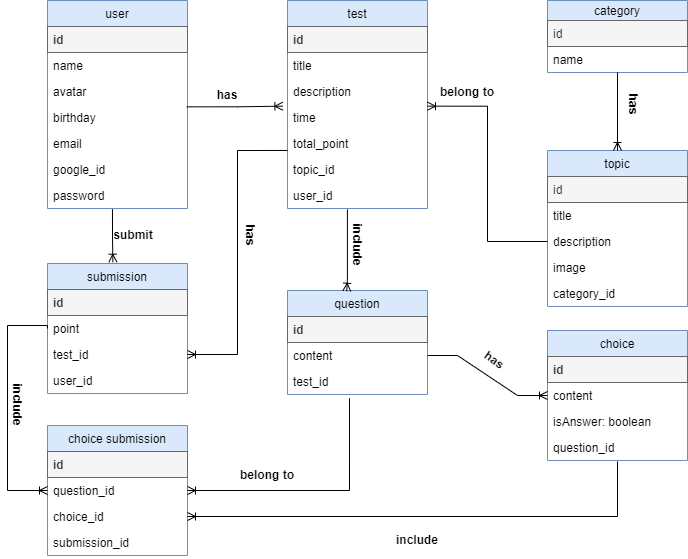

The diagram above was exported from draw.io. Its source (the exported page's mxGraphModel, read from the mxfile embedded in the PNG):
<mxGraphModel dx="794" dy="509" grid="1" gridSize="10" guides="1" tooltips="1" connect="1" arrows="1" fold="1" page="1" pageScale="1" pageWidth="1654" pageHeight="2336" math="0" shadow="0">
  <root>
    <mxCell id="0" />
    <mxCell id="1" parent="0" />
    <mxCell id="YVaQrP5FYLk8eqUk7ihg-1" value="category" style="swimlane;fontStyle=0;childLayout=stackLayout;horizontal=1;startSize=20;fillColor=#dae8fc;horizontalStack=0;resizeParent=1;resizeParentMax=0;resizeLast=0;collapsible=1;marginBottom=0;strokeColor=#6c8ebf;" parent="1" vertex="1">
      <mxGeometry x="580" y="160" width="140" height="72" as="geometry" />
    </mxCell>
    <mxCell id="YVaQrP5FYLk8eqUk7ihg-3" value="id" style="text;strokeColor=#666666;fillColor=#f5f5f5;align=left;verticalAlign=top;spacingLeft=4;spacingRight=4;overflow=hidden;rotatable=0;points=[[0,0.5],[1,0.5]];portConstraint=eastwest;fontColor=#333333;" parent="YVaQrP5FYLk8eqUk7ihg-1" vertex="1">
      <mxGeometry y="20" width="140" height="26" as="geometry" />
    </mxCell>
    <mxCell id="YVaQrP5FYLk8eqUk7ihg-2" value="name" style="text;strokeColor=none;fillColor=none;align=left;verticalAlign=top;spacingLeft=4;spacingRight=4;overflow=hidden;rotatable=0;points=[[0,0.5],[1,0.5]];portConstraint=eastwest;" parent="YVaQrP5FYLk8eqUk7ihg-1" vertex="1">
      <mxGeometry y="46" width="140" height="26" as="geometry" />
    </mxCell>
    <mxCell id="YVaQrP5FYLk8eqUk7ihg-5" value="topic" style="swimlane;fontStyle=0;childLayout=stackLayout;horizontal=1;startSize=26;fillColor=#dae8fc;horizontalStack=0;resizeParent=1;resizeParentMax=0;resizeLast=0;collapsible=1;marginBottom=0;strokeColor=#6c8ebf;" parent="1" vertex="1">
      <mxGeometry x="580" y="310" width="140" height="156" as="geometry" />
    </mxCell>
    <mxCell id="YVaQrP5FYLk8eqUk7ihg-6" value="id" style="text;strokeColor=#666666;fillColor=#f5f5f5;align=left;verticalAlign=top;spacingLeft=4;spacingRight=4;overflow=hidden;rotatable=0;points=[[0,0.5],[1,0.5]];portConstraint=eastwest;fontColor=#333333;" parent="YVaQrP5FYLk8eqUk7ihg-5" vertex="1">
      <mxGeometry y="26" width="140" height="26" as="geometry" />
    </mxCell>
    <mxCell id="YVaQrP5FYLk8eqUk7ihg-7" value="title" style="text;strokeColor=none;fillColor=none;align=left;verticalAlign=top;spacingLeft=4;spacingRight=4;overflow=hidden;rotatable=0;points=[[0,0.5],[1,0.5]];portConstraint=eastwest;" parent="YVaQrP5FYLk8eqUk7ihg-5" vertex="1">
      <mxGeometry y="52" width="140" height="26" as="geometry" />
    </mxCell>
    <mxCell id="YVaQrP5FYLk8eqUk7ihg-8" value="description" style="text;strokeColor=none;fillColor=none;align=left;verticalAlign=top;spacingLeft=4;spacingRight=4;overflow=hidden;rotatable=0;points=[[0,0.5],[1,0.5]];portConstraint=eastwest;" parent="YVaQrP5FYLk8eqUk7ihg-5" vertex="1">
      <mxGeometry y="78" width="140" height="26" as="geometry" />
    </mxCell>
    <mxCell id="YVaQrP5FYLk8eqUk7ihg-19" value="image" style="text;strokeColor=none;fillColor=none;align=left;verticalAlign=top;spacingLeft=4;spacingRight=4;overflow=hidden;rotatable=0;points=[[0,0.5],[1,0.5]];portConstraint=eastwest;" parent="YVaQrP5FYLk8eqUk7ihg-5" vertex="1">
      <mxGeometry y="104" width="140" height="26" as="geometry" />
    </mxCell>
    <mxCell id="YVaQrP5FYLk8eqUk7ihg-20" value="category_id" style="text;strokeColor=none;fillColor=none;align=left;verticalAlign=top;spacingLeft=4;spacingRight=4;overflow=hidden;rotatable=0;points=[[0,0.5],[1,0.5]];portConstraint=eastwest;" parent="YVaQrP5FYLk8eqUk7ihg-5" vertex="1">
      <mxGeometry y="130" width="140" height="26" as="geometry" />
    </mxCell>
    <mxCell id="YVaQrP5FYLk8eqUk7ihg-9" value="test" style="swimlane;fontStyle=0;childLayout=stackLayout;horizontal=1;startSize=26;fillColor=#dae8fc;horizontalStack=0;resizeParent=1;resizeParentMax=0;resizeLast=0;collapsible=1;marginBottom=0;strokeColor=#6c8ebf;" parent="1" vertex="1">
      <mxGeometry x="320" y="160" width="140" height="208" as="geometry" />
    </mxCell>
    <mxCell id="YVaQrP5FYLk8eqUk7ihg-10" value="id" style="text;align=left;verticalAlign=top;spacingLeft=4;spacingRight=4;overflow=hidden;rotatable=0;points=[[0,0.5],[1,0.5]];portConstraint=eastwest;fontStyle=1;fillColor=#f5f5f5;strokeColor=#666666;fontColor=#333333;" parent="YVaQrP5FYLk8eqUk7ihg-9" vertex="1">
      <mxGeometry y="26" width="140" height="26" as="geometry" />
    </mxCell>
    <mxCell id="YVaQrP5FYLk8eqUk7ihg-11" value="title" style="text;strokeColor=none;fillColor=none;align=left;verticalAlign=top;spacingLeft=4;spacingRight=4;overflow=hidden;rotatable=0;points=[[0,0.5],[1,0.5]];portConstraint=eastwest;" parent="YVaQrP5FYLk8eqUk7ihg-9" vertex="1">
      <mxGeometry y="52" width="140" height="26" as="geometry" />
    </mxCell>
    <mxCell id="YVaQrP5FYLk8eqUk7ihg-12" value="description" style="text;strokeColor=none;fillColor=none;align=left;verticalAlign=top;spacingLeft=4;spacingRight=4;overflow=hidden;rotatable=0;points=[[0,0.5],[1,0.5]];portConstraint=eastwest;" parent="YVaQrP5FYLk8eqUk7ihg-9" vertex="1">
      <mxGeometry y="78" width="140" height="26" as="geometry" />
    </mxCell>
    <mxCell id="YVaQrP5FYLk8eqUk7ihg-22" value="time" style="text;strokeColor=none;fillColor=none;align=left;verticalAlign=top;spacingLeft=4;spacingRight=4;overflow=hidden;rotatable=0;points=[[0,0.5],[1,0.5]];portConstraint=eastwest;" parent="YVaQrP5FYLk8eqUk7ihg-9" vertex="1">
      <mxGeometry y="104" width="140" height="26" as="geometry" />
    </mxCell>
    <mxCell id="YVaQrP5FYLk8eqUk7ihg-23" value="total_point" style="text;strokeColor=none;fillColor=none;align=left;verticalAlign=top;spacingLeft=4;spacingRight=4;overflow=hidden;rotatable=0;points=[[0,0.5],[1,0.5]];portConstraint=eastwest;" parent="YVaQrP5FYLk8eqUk7ihg-9" vertex="1">
      <mxGeometry y="130" width="140" height="26" as="geometry" />
    </mxCell>
    <mxCell id="YVaQrP5FYLk8eqUk7ihg-31" value="topic_id" style="text;strokeColor=none;fillColor=none;align=left;verticalAlign=top;spacingLeft=4;spacingRight=4;overflow=hidden;rotatable=0;points=[[0,0.5],[1,0.5]];portConstraint=eastwest;" parent="YVaQrP5FYLk8eqUk7ihg-9" vertex="1">
      <mxGeometry y="156" width="140" height="26" as="geometry" />
    </mxCell>
    <mxCell id="YVaQrP5FYLk8eqUk7ihg-46" value="user_id" style="text;strokeColor=none;fillColor=none;align=left;verticalAlign=top;spacingLeft=4;spacingRight=4;overflow=hidden;rotatable=0;points=[[0,0.5],[1,0.5]];portConstraint=eastwest;" parent="YVaQrP5FYLk8eqUk7ihg-9" vertex="1">
      <mxGeometry y="182" width="140" height="26" as="geometry" />
    </mxCell>
    <mxCell id="YVaQrP5FYLk8eqUk7ihg-13" value="user" style="swimlane;fontStyle=0;childLayout=stackLayout;horizontal=1;startSize=26;fillColor=#dae8fc;horizontalStack=0;resizeParent=1;resizeParentMax=0;resizeLast=0;collapsible=1;marginBottom=0;strokeColor=#6c8ebf;" parent="1" vertex="1">
      <mxGeometry x="80" y="160" width="140" height="208" as="geometry" />
    </mxCell>
    <mxCell id="YVaQrP5FYLk8eqUk7ihg-14" value="id" style="text;align=left;verticalAlign=top;spacingLeft=4;spacingRight=4;overflow=hidden;rotatable=0;points=[[0,0.5],[1,0.5]];portConstraint=eastwest;fontStyle=1;fillColor=#f5f5f5;fontColor=#333333;strokeColor=#666666;" parent="YVaQrP5FYLk8eqUk7ihg-13" vertex="1">
      <mxGeometry y="26" width="140" height="26" as="geometry" />
    </mxCell>
    <mxCell id="YVaQrP5FYLk8eqUk7ihg-18" value="name" style="text;strokeColor=none;fillColor=none;align=left;verticalAlign=top;spacingLeft=4;spacingRight=4;overflow=hidden;rotatable=0;points=[[0,0.5],[1,0.5]];portConstraint=eastwest;" parent="YVaQrP5FYLk8eqUk7ihg-13" vertex="1">
      <mxGeometry y="52" width="140" height="26" as="geometry" />
    </mxCell>
    <mxCell id="YVaQrP5FYLk8eqUk7ihg-15" value="avatar" style="text;strokeColor=none;fillColor=none;align=left;verticalAlign=top;spacingLeft=4;spacingRight=4;overflow=hidden;rotatable=0;points=[[0,0.5],[1,0.5]];portConstraint=eastwest;" parent="YVaQrP5FYLk8eqUk7ihg-13" vertex="1">
      <mxGeometry y="78" width="140" height="26" as="geometry" />
    </mxCell>
    <mxCell id="YVaQrP5FYLk8eqUk7ihg-21" value="birthday" style="text;strokeColor=none;fillColor=none;align=left;verticalAlign=top;spacingLeft=4;spacingRight=4;overflow=hidden;rotatable=0;points=[[0,0.5],[1,0.5]];portConstraint=eastwest;" parent="YVaQrP5FYLk8eqUk7ihg-13" vertex="1">
      <mxGeometry y="104" width="140" height="26" as="geometry" />
    </mxCell>
    <mxCell id="YVaQrP5FYLk8eqUk7ihg-16" value="email" style="text;strokeColor=none;fillColor=none;align=left;verticalAlign=top;spacingLeft=4;spacingRight=4;overflow=hidden;rotatable=0;points=[[0,0.5],[1,0.5]];portConstraint=eastwest;" parent="YVaQrP5FYLk8eqUk7ihg-13" vertex="1">
      <mxGeometry y="130" width="140" height="26" as="geometry" />
    </mxCell>
    <mxCell id="ySPscAENfel_NBlD3v5q-17" value="google_id" style="text;strokeColor=none;fillColor=none;align=left;verticalAlign=top;spacingLeft=4;spacingRight=4;overflow=hidden;rotatable=0;points=[[0,0.5],[1,0.5]];portConstraint=eastwest;" parent="YVaQrP5FYLk8eqUk7ihg-13" vertex="1">
      <mxGeometry y="156" width="140" height="26" as="geometry" />
    </mxCell>
    <mxCell id="YVaQrP5FYLk8eqUk7ihg-17" value="password" style="text;strokeColor=none;fillColor=none;align=left;verticalAlign=top;spacingLeft=4;spacingRight=4;overflow=hidden;rotatable=0;points=[[0,0.5],[1,0.5]];portConstraint=eastwest;" parent="YVaQrP5FYLk8eqUk7ihg-13" vertex="1">
      <mxGeometry y="182" width="140" height="26" as="geometry" />
    </mxCell>
    <mxCell id="YVaQrP5FYLk8eqUk7ihg-25" value="question" style="swimlane;fontStyle=0;childLayout=stackLayout;horizontal=1;startSize=26;fillColor=#dae8fc;horizontalStack=0;resizeParent=1;resizeParentMax=0;resizeLast=0;collapsible=1;marginBottom=0;strokeColor=#6c8ebf;" parent="1" vertex="1">
      <mxGeometry x="320" y="450" width="140" height="104" as="geometry" />
    </mxCell>
    <mxCell id="YVaQrP5FYLk8eqUk7ihg-26" value="id" style="text;strokeColor=#666666;fillColor=#f5f5f5;align=left;verticalAlign=top;spacingLeft=4;spacingRight=4;overflow=hidden;rotatable=0;points=[[0,0.5],[1,0.5]];portConstraint=eastwest;fontStyle=1;fontColor=#333333;" parent="YVaQrP5FYLk8eqUk7ihg-25" vertex="1">
      <mxGeometry y="26" width="140" height="26" as="geometry" />
    </mxCell>
    <mxCell id="YVaQrP5FYLk8eqUk7ihg-27" value="content" style="text;strokeColor=none;fillColor=none;align=left;verticalAlign=top;spacingLeft=4;spacingRight=4;overflow=hidden;rotatable=0;points=[[0,0.5],[1,0.5]];portConstraint=eastwest;" parent="YVaQrP5FYLk8eqUk7ihg-25" vertex="1">
      <mxGeometry y="52" width="140" height="26" as="geometry" />
    </mxCell>
    <mxCell id="YVaQrP5FYLk8eqUk7ihg-37" value="test_id" style="text;strokeColor=none;fillColor=none;align=left;verticalAlign=top;spacingLeft=4;spacingRight=4;overflow=hidden;rotatable=0;points=[[0,0.5],[1,0.5]];portConstraint=eastwest;" parent="YVaQrP5FYLk8eqUk7ihg-25" vertex="1">
      <mxGeometry y="78" width="140" height="26" as="geometry" />
    </mxCell>
    <mxCell id="YVaQrP5FYLk8eqUk7ihg-32" value="submission" style="swimlane;fontStyle=0;childLayout=stackLayout;horizontal=1;startSize=26;fillColor=#dae8fc;horizontalStack=0;resizeParent=1;resizeParentMax=0;resizeLast=0;collapsible=1;marginBottom=0;strokeColor=#6c8ebf;" parent="1" vertex="1">
      <mxGeometry x="80" y="423" width="140" height="130" as="geometry" />
    </mxCell>
    <mxCell id="YVaQrP5FYLk8eqUk7ihg-33" value="id" style="text;strokeColor=#666666;fillColor=#f5f5f5;align=left;verticalAlign=top;spacingLeft=4;spacingRight=4;overflow=hidden;rotatable=0;points=[[0,0.5],[1,0.5]];portConstraint=eastwest;fontStyle=1;fontColor=#333333;" parent="YVaQrP5FYLk8eqUk7ihg-32" vertex="1">
      <mxGeometry y="26" width="140" height="26" as="geometry" />
    </mxCell>
    <mxCell id="YVaQrP5FYLk8eqUk7ihg-34" value="point" style="text;strokeColor=none;fillColor=none;align=left;verticalAlign=top;spacingLeft=4;spacingRight=4;overflow=hidden;rotatable=0;points=[[0,0.5],[1,0.5]];portConstraint=eastwest;" parent="YVaQrP5FYLk8eqUk7ihg-32" vertex="1">
      <mxGeometry y="52" width="140" height="26" as="geometry" />
    </mxCell>
    <mxCell id="YVaQrP5FYLk8eqUk7ihg-35" value="test_id" style="text;strokeColor=none;fillColor=none;align=left;verticalAlign=top;spacingLeft=4;spacingRight=4;overflow=hidden;rotatable=0;points=[[0,0.5],[1,0.5]];portConstraint=eastwest;" parent="YVaQrP5FYLk8eqUk7ihg-32" vertex="1">
      <mxGeometry y="78" width="140" height="26" as="geometry" />
    </mxCell>
    <mxCell id="YVaQrP5FYLk8eqUk7ihg-36" value="user_id" style="text;strokeColor=none;fillColor=none;align=left;verticalAlign=top;spacingLeft=4;spacingRight=4;overflow=hidden;rotatable=0;points=[[0,0.5],[1,0.5]];portConstraint=eastwest;" parent="YVaQrP5FYLk8eqUk7ihg-32" vertex="1">
      <mxGeometry y="104" width="140" height="26" as="geometry" />
    </mxCell>
    <mxCell id="YVaQrP5FYLk8eqUk7ihg-42" value="" style="edgeStyle=orthogonalEdgeStyle;fontSize=12;html=1;endArrow=ERoneToMany;rounded=0;entryX=-0.033;entryY=1.064;entryDx=0;entryDy=0;exitX=0.995;exitY=0.09;exitDx=0;exitDy=0;exitPerimeter=0;entryPerimeter=0;" parent="1" source="YVaQrP5FYLk8eqUk7ihg-21" target="YVaQrP5FYLk8eqUk7ihg-12" edge="1">
      <mxGeometry width="100" height="100" relative="1" as="geometry">
        <mxPoint x="230" y="280" as="sourcePoint" />
        <mxPoint x="330" y="180" as="targetPoint" />
      </mxGeometry>
    </mxCell>
    <mxCell id="YVaQrP5FYLk8eqUk7ihg-43" value="" style="edgeStyle=orthogonalEdgeStyle;fontSize=12;html=1;endArrow=ERoneToMany;rounded=0;entryX=0.5;entryY=0;entryDx=0;entryDy=0;elbow=vertical;exitX=0.5;exitY=1;exitDx=0;exitDy=0;" parent="1" source="YVaQrP5FYLk8eqUk7ihg-1" target="YVaQrP5FYLk8eqUk7ihg-5" edge="1">
      <mxGeometry width="100" height="100" relative="1" as="geometry">
        <mxPoint x="650" y="240" as="sourcePoint" />
        <mxPoint x="610" y="330" as="targetPoint" />
        <Array as="points" />
      </mxGeometry>
    </mxCell>
    <mxCell id="YVaQrP5FYLk8eqUk7ihg-45" value="" style="edgeStyle=orthogonalEdgeStyle;fontSize=12;html=1;endArrow=ERoneToMany;rounded=0;elbow=vertical;exitX=0;exitY=0.5;exitDx=0;exitDy=0;entryX=1;entryY=0.064;entryDx=0;entryDy=0;entryPerimeter=0;" parent="1" source="YVaQrP5FYLk8eqUk7ihg-8" target="YVaQrP5FYLk8eqUk7ihg-22" edge="1">
      <mxGeometry width="100" height="100" relative="1" as="geometry">
        <mxPoint x="540" y="242" as="sourcePoint" />
        <mxPoint x="480" y="310" as="targetPoint" />
        <Array as="points" />
      </mxGeometry>
    </mxCell>
    <mxCell id="YVaQrP5FYLk8eqUk7ihg-49" value="" style="edgeStyle=orthogonalEdgeStyle;fontSize=12;html=1;endArrow=ERoneToMany;rounded=0;elbow=vertical;exitX=0.428;exitY=1.034;exitDx=0;exitDy=0;exitPerimeter=0;entryX=0.423;entryY=0.007;entryDx=0;entryDy=0;entryPerimeter=0;" parent="1" source="YVaQrP5FYLk8eqUk7ihg-46" target="YVaQrP5FYLk8eqUk7ihg-25" edge="1">
      <mxGeometry width="100" height="100" relative="1" as="geometry">
        <mxPoint x="410" y="410" as="sourcePoint" />
        <mxPoint x="420" y="440" as="targetPoint" />
        <Array as="points">
          <mxPoint x="380" y="440" />
          <mxPoint x="379" y="440" />
        </Array>
      </mxGeometry>
    </mxCell>
    <mxCell id="YVaQrP5FYLk8eqUk7ihg-50" value="" style="edgeStyle=orthogonalEdgeStyle;fontSize=12;html=1;endArrow=ERoneToMany;rounded=0;elbow=vertical;entryX=0.467;entryY=-0.01;entryDx=0;entryDy=0;entryPerimeter=0;exitX=0.464;exitY=1.026;exitDx=0;exitDy=0;exitPerimeter=0;" parent="1" source="YVaQrP5FYLk8eqUk7ihg-17" target="YVaQrP5FYLk8eqUk7ihg-32" edge="1">
      <mxGeometry width="100" height="100" relative="1" as="geometry">
        <mxPoint x="140" y="340" as="sourcePoint" />
        <mxPoint x="450" y="350" as="targetPoint" />
      </mxGeometry>
    </mxCell>
    <mxCell id="YVaQrP5FYLk8eqUk7ihg-51" value="" style="fontSize=12;html=1;endArrow=ERoneToMany;rounded=0;elbow=vertical;exitX=0;exitY=-0.231;exitDx=0;exitDy=0;exitPerimeter=0;entryX=1;entryY=0.5;entryDx=0;entryDy=0;edgeStyle=orthogonalEdgeStyle;" parent="1" source="YVaQrP5FYLk8eqUk7ihg-31" target="YVaQrP5FYLk8eqUk7ihg-35" edge="1">
      <mxGeometry width="100" height="100" relative="1" as="geometry">
        <mxPoint x="390" y="440" as="sourcePoint" />
        <mxPoint x="490" y="340" as="targetPoint" />
      </mxGeometry>
    </mxCell>
    <mxCell id="ySPscAENfel_NBlD3v5q-1" value="choice" style="swimlane;fontStyle=0;childLayout=stackLayout;horizontal=1;startSize=26;fillColor=#dae8fc;horizontalStack=0;resizeParent=1;resizeParentMax=0;resizeLast=0;collapsible=1;marginBottom=0;strokeColor=#6c8ebf;" parent="1" vertex="1">
      <mxGeometry x="580" y="490" width="140" height="130" as="geometry" />
    </mxCell>
    <mxCell id="ySPscAENfel_NBlD3v5q-2" value="id" style="text;strokeColor=#666666;fillColor=#f5f5f5;align=left;verticalAlign=top;spacingLeft=4;spacingRight=4;overflow=hidden;rotatable=0;points=[[0,0.5],[1,0.5]];portConstraint=eastwest;fontStyle=1;fontColor=#333333;" parent="ySPscAENfel_NBlD3v5q-1" vertex="1">
      <mxGeometry y="26" width="140" height="26" as="geometry" />
    </mxCell>
    <mxCell id="ySPscAENfel_NBlD3v5q-3" value="content" style="text;strokeColor=none;fillColor=none;align=left;verticalAlign=top;spacingLeft=4;spacingRight=4;overflow=hidden;rotatable=0;points=[[0,0.5],[1,0.5]];portConstraint=eastwest;" parent="ySPscAENfel_NBlD3v5q-1" vertex="1">
      <mxGeometry y="52" width="140" height="26" as="geometry" />
    </mxCell>
    <mxCell id="ySPscAENfel_NBlD3v5q-4" value="isAnswer: boolean" style="text;strokeColor=none;fillColor=none;align=left;verticalAlign=top;spacingLeft=4;spacingRight=4;overflow=hidden;rotatable=0;points=[[0,0.5],[1,0.5]];portConstraint=eastwest;" parent="ySPscAENfel_NBlD3v5q-1" vertex="1">
      <mxGeometry y="78" width="140" height="26" as="geometry" />
    </mxCell>
    <mxCell id="ySPscAENfel_NBlD3v5q-5" value="question_id" style="text;strokeColor=none;fillColor=none;align=left;verticalAlign=top;spacingLeft=4;spacingRight=4;overflow=hidden;rotatable=0;points=[[0,0.5],[1,0.5]];portConstraint=eastwest;" parent="ySPscAENfel_NBlD3v5q-1" vertex="1">
      <mxGeometry y="104" width="140" height="26" as="geometry" />
    </mxCell>
    <mxCell id="ySPscAENfel_NBlD3v5q-10" value="choice submission" style="swimlane;fontStyle=0;childLayout=stackLayout;horizontal=1;startSize=26;fillColor=#dae8fc;horizontalStack=0;resizeParent=1;resizeParentMax=0;resizeLast=0;collapsible=1;marginBottom=0;strokeColor=#6c8ebf;" parent="1" vertex="1">
      <mxGeometry x="80" y="585" width="140" height="130" as="geometry" />
    </mxCell>
    <mxCell id="ySPscAENfel_NBlD3v5q-11" value="id" style="text;strokeColor=#666666;fillColor=#f5f5f5;align=left;verticalAlign=top;spacingLeft=4;spacingRight=4;overflow=hidden;rotatable=0;points=[[0,0.5],[1,0.5]];portConstraint=eastwest;fontStyle=1;fontColor=#333333;" parent="ySPscAENfel_NBlD3v5q-10" vertex="1">
      <mxGeometry y="26" width="140" height="26" as="geometry" />
    </mxCell>
    <mxCell id="ySPscAENfel_NBlD3v5q-13" value="question_id" style="text;strokeColor=none;fillColor=none;align=left;verticalAlign=top;spacingLeft=4;spacingRight=4;overflow=hidden;rotatable=0;points=[[0,0.5],[1,0.5]];portConstraint=eastwest;" parent="ySPscAENfel_NBlD3v5q-10" vertex="1">
      <mxGeometry y="52" width="140" height="26" as="geometry" />
    </mxCell>
    <mxCell id="r82uSxmHL0lusvHz8olT-1" value="choice_id" style="text;strokeColor=none;fillColor=none;align=left;verticalAlign=top;spacingLeft=4;spacingRight=4;overflow=hidden;rotatable=0;points=[[0,0.5],[1,0.5]];portConstraint=eastwest;" parent="ySPscAENfel_NBlD3v5q-10" vertex="1">
      <mxGeometry y="78" width="140" height="26" as="geometry" />
    </mxCell>
    <mxCell id="ySPscAENfel_NBlD3v5q-21" value="submission_id" style="text;strokeColor=none;fillColor=none;align=left;verticalAlign=top;spacingLeft=4;spacingRight=4;overflow=hidden;rotatable=0;points=[[0,0.5],[1,0.5]];portConstraint=eastwest;" parent="ySPscAENfel_NBlD3v5q-10" vertex="1">
      <mxGeometry y="104" width="140" height="26" as="geometry" />
    </mxCell>
    <mxCell id="ySPscAENfel_NBlD3v5q-15" value="" style="edgeStyle=entityRelationEdgeStyle;fontSize=12;html=1;endArrow=ERoneToMany;rounded=0;exitX=1;exitY=0.5;exitDx=0;exitDy=0;entryX=0;entryY=0.5;entryDx=0;entryDy=0;" parent="1" source="YVaQrP5FYLk8eqUk7ihg-27" target="ySPscAENfel_NBlD3v5q-3" edge="1">
      <mxGeometry width="100" height="100" relative="1" as="geometry">
        <mxPoint x="430" y="670" as="sourcePoint" />
        <mxPoint x="530" y="570" as="targetPoint" />
      </mxGeometry>
    </mxCell>
    <mxCell id="ySPscAENfel_NBlD3v5q-16" value="" style="edgeStyle=orthogonalEdgeStyle;fontSize=12;html=1;endArrow=ERoneToMany;rounded=0;entryX=0;entryY=0.5;entryDx=0;entryDy=0;exitX=0;exitY=0.5;exitDx=0;exitDy=0;" parent="1" source="YVaQrP5FYLk8eqUk7ihg-34" target="ySPscAENfel_NBlD3v5q-13" edge="1">
      <mxGeometry width="100" height="100" relative="1" as="geometry">
        <mxPoint x="30" y="450" as="sourcePoint" />
        <mxPoint x="70" y="550" as="targetPoint" />
        <Array as="points">
          <mxPoint x="40" y="485" />
          <mxPoint x="40" y="650" />
        </Array>
      </mxGeometry>
    </mxCell>
    <mxCell id="ySPscAENfel_NBlD3v5q-22" value="" style="edgeStyle=orthogonalEdgeStyle;fontSize=12;html=1;endArrow=ERoneToMany;rounded=0;entryX=1;entryY=0.5;entryDx=0;entryDy=0;exitX=0.5;exitY=1.036;exitDx=0;exitDy=0;exitPerimeter=0;" parent="1" source="ySPscAENfel_NBlD3v5q-5" target="r82uSxmHL0lusvHz8olT-1" edge="1">
      <mxGeometry width="100" height="100" relative="1" as="geometry">
        <mxPoint x="650" y="630" as="sourcePoint" />
        <mxPoint x="490" y="655" as="targetPoint" />
        <Array as="points">
          <mxPoint x="650" y="676" />
        </Array>
      </mxGeometry>
    </mxCell>
    <mxCell id="44sXbXCATexTi8DGcikM-1" value="" style="edgeStyle=orthogonalEdgeStyle;fontSize=12;html=1;endArrow=ERoneToMany;rounded=0;entryX=1;entryY=0.5;entryDx=0;entryDy=0;exitX=0.443;exitY=1.141;exitDx=0;exitDy=0;exitPerimeter=0;" parent="1" source="YVaQrP5FYLk8eqUk7ihg-37" target="ySPscAENfel_NBlD3v5q-13" edge="1">
      <mxGeometry width="100" height="100" relative="1" as="geometry">
        <mxPoint x="380" y="580" as="sourcePoint" />
        <mxPoint x="450" y="730" as="targetPoint" />
        <Array as="points">
          <mxPoint x="382" y="650" />
        </Array>
      </mxGeometry>
    </mxCell>
    <mxCell id="0tVPGqLCYOZt8ydcdAfj-19" value="has" style="text;html=1;strokeColor=none;fillColor=none;align=center;verticalAlign=middle;whiteSpace=wrap;rounded=0;fontStyle=1" parent="1" vertex="1">
      <mxGeometry x="230" y="240" width="60" height="30" as="geometry" />
    </mxCell>
    <mxCell id="0tVPGqLCYOZt8ydcdAfj-21" value="has" style="text;html=1;strokeColor=none;fillColor=none;align=center;verticalAlign=middle;whiteSpace=wrap;rounded=0;rotation=90;fontStyle=1" parent="1" vertex="1">
      <mxGeometry x="636" y="249" width="60" height="30" as="geometry" />
    </mxCell>
    <mxCell id="0tVPGqLCYOZt8ydcdAfj-22" value="has" style="text;html=1;strokeColor=none;fillColor=none;align=center;verticalAlign=middle;whiteSpace=wrap;rounded=0;rotation=35;fontStyle=1" parent="1" vertex="1">
      <mxGeometry x="497" y="505" width="60" height="30" as="geometry" />
    </mxCell>
    <mxCell id="0tVPGqLCYOZt8ydcdAfj-24" value="submit" style="text;html=1;strokeColor=none;fillColor=none;align=center;verticalAlign=middle;whiteSpace=wrap;rounded=0;rotation=0;fontStyle=1" parent="1" vertex="1">
      <mxGeometry x="136" y="380" width="60" height="30" as="geometry" />
    </mxCell>
    <mxCell id="0tVPGqLCYOZt8ydcdAfj-25" value="include" style="text;html=1;strokeColor=none;fillColor=none;align=center;verticalAlign=middle;whiteSpace=wrap;rounded=0;rotation=90;fontStyle=1" parent="1" vertex="1">
      <mxGeometry x="20" y="550" width="60" height="30" as="geometry" />
    </mxCell>
    <mxCell id="0tVPGqLCYOZt8ydcdAfj-29" value="include" style="text;html=1;strokeColor=none;fillColor=none;align=center;verticalAlign=middle;whiteSpace=wrap;rounded=0;rotation=90;fontStyle=1" parent="1" vertex="1">
      <mxGeometry x="360" y="390" width="60" height="30" as="geometry" />
    </mxCell>
    <mxCell id="0tVPGqLCYOZt8ydcdAfj-30" value="belong to" style="text;html=1;strokeColor=none;fillColor=none;align=center;verticalAlign=middle;whiteSpace=wrap;rounded=0;rotation=0;fontStyle=1" parent="1" vertex="1">
      <mxGeometry x="270" y="620" width="60" height="30" as="geometry" />
    </mxCell>
    <mxCell id="0tVPGqLCYOZt8ydcdAfj-31" value="include" style="text;html=1;strokeColor=none;fillColor=none;align=center;verticalAlign=middle;whiteSpace=wrap;rounded=0;rotation=0;fontStyle=1" parent="1" vertex="1">
      <mxGeometry x="420" y="685" width="60" height="30" as="geometry" />
    </mxCell>
    <mxCell id="0tVPGqLCYOZt8ydcdAfj-32" value="belong to" style="text;html=1;strokeColor=none;fillColor=none;align=center;verticalAlign=middle;whiteSpace=wrap;rounded=0;rotation=0;fontStyle=1" parent="1" vertex="1">
      <mxGeometry x="470" y="237" width="60" height="30" as="geometry" />
    </mxCell>
    <mxCell id="0tVPGqLCYOZt8ydcdAfj-33" value="has" style="text;html=1;strokeColor=none;fillColor=none;align=center;verticalAlign=middle;whiteSpace=wrap;rounded=0;rotation=90;fontStyle=1" parent="1" vertex="1">
      <mxGeometry x="253" y="380" width="60" height="30" as="geometry" />
    </mxCell>
  </root>
</mxGraphModel>